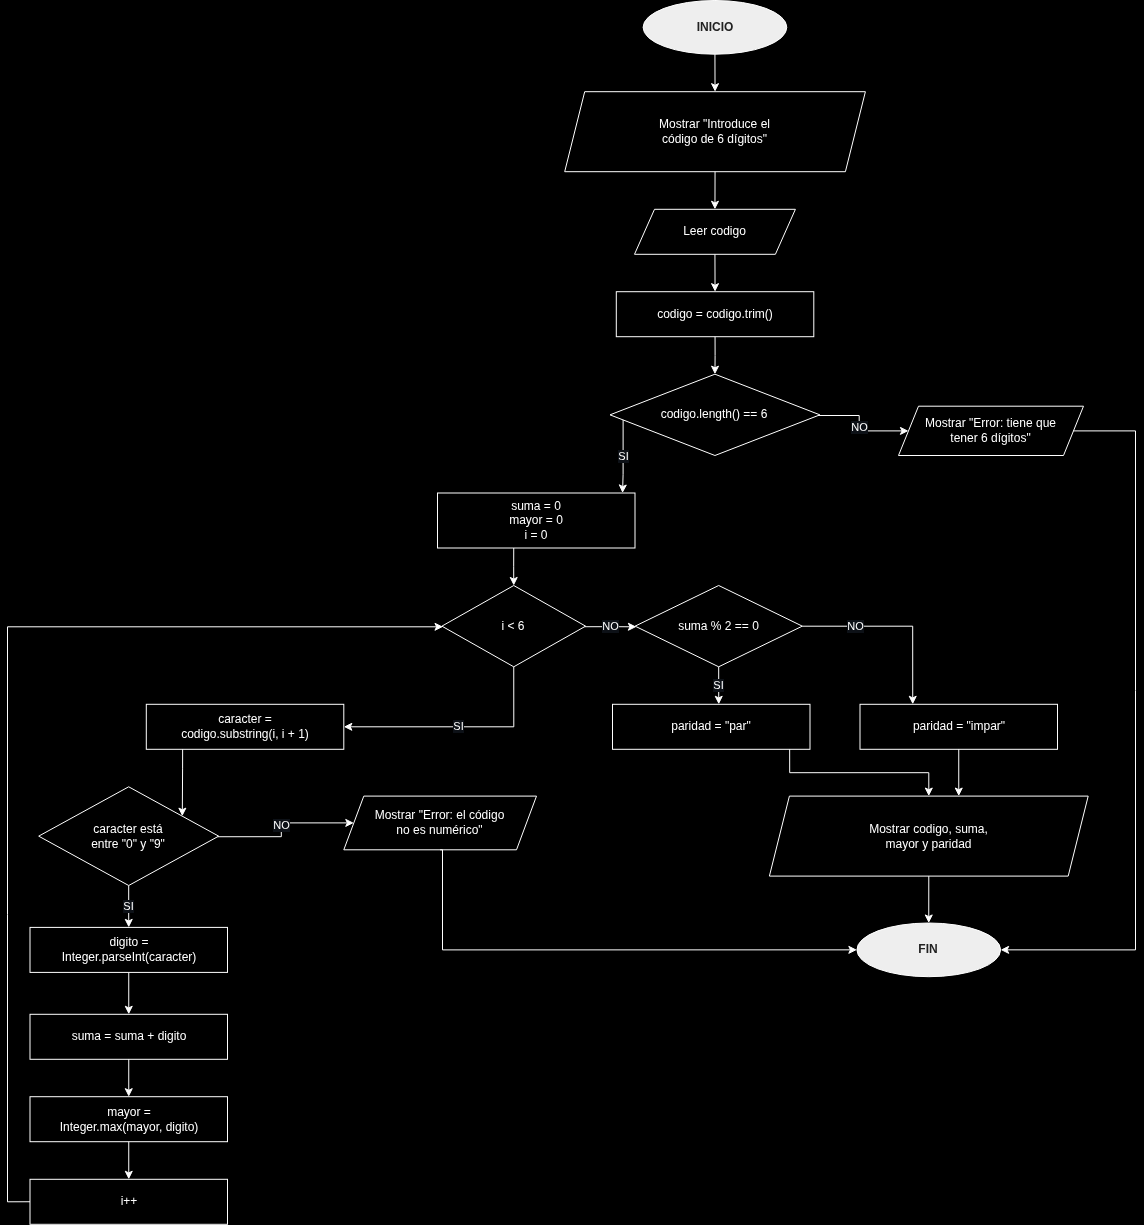

The diagram above was exported from draw.io. Its source (the exported page's mxGraphModel, read from the mxfile embedded in the PNG):
<mxGraphModel dx="1809" dy="578" grid="0" gridSize="10" guides="1" tooltips="1" connect="1" arrows="1" fold="1" page="1" pageScale="1" pageWidth="1200" pageHeight="1800" background="#000000" math="0" shadow="0">
  <root>
    <mxCell id="0" />
    <mxCell id="1" parent="0" />
    <mxCell id="n3" value="INICIO" style="ellipse;whiteSpace=wrap;html=1;fillColor=#EEEEEE;fontColor=#222222;fontStyle=1;strokeColor=#FFFFFF;fontSize=12;" parent="1" vertex="1">
      <mxGeometry x="635.6" width="143.7" height="53.7" as="geometry" />
    </mxCell>
    <mxCell id="n4" value="Mostrar &quot;Introduce el&lt;br&gt;código de 6 dígitos&quot;" style="shape=parallelogram;perimeter=parallelogramPerimeter;whiteSpace=wrap;html=1;fixedSize=1;fillColor=none;fontColor=#FFFFFF;strokeColor=#FFFFFF;fontSize=12;" parent="1" vertex="1">
      <mxGeometry x="557.2" y="91.2" width="300.7" height="80" as="geometry" />
    </mxCell>
    <mxCell id="n5" value="Leer codigo" style="shape=parallelogram;perimeter=parallelogramPerimeter;whiteSpace=wrap;html=1;fixedSize=1;fillColor=none;fontColor=#FFFFFF;strokeColor=#FFFFFF;fontSize=12;" parent="1" vertex="1">
      <mxGeometry x="627" y="208.8" width="160.9" height="45" as="geometry" />
    </mxCell>
    <mxCell id="n6" value="codigo = codigo.trim()" style="rounded=0;whiteSpace=wrap;html=1;fillColor=none;fontColor=#FFFFFF;strokeColor=#FFFFFF;fontSize=12;" parent="1" vertex="1">
      <mxGeometry x="608.8" y="291.2" width="197.5" height="45" as="geometry" />
    </mxCell>
    <mxCell id="n7" value="codigo.length() == 6" style="rhombus;whiteSpace=wrap;html=1;fillColor=none;fontColor=#FFFFFF;strokeColor=#FFFFFF;fontSize=12;" parent="1" vertex="1">
      <mxGeometry x="602.5" y="373.7" width="209.9" height="81.3" as="geometry" />
    </mxCell>
    <mxCell id="n8" value="Mostrar &quot;Error: tiene que&lt;br&gt;tener 6 dígitos&quot;" style="shape=parallelogram;perimeter=parallelogramPerimeter;whiteSpace=wrap;html=1;fixedSize=1;fillColor=none;fontColor=#FFFFFF;strokeColor=#FFFFFF;fontSize=12;" parent="1" vertex="1">
      <mxGeometry x="891" y="405.7" width="185" height="49.3" as="geometry" />
    </mxCell>
    <mxCell id="n9" value="suma = 0&lt;br&gt;mayor = 0&lt;br&gt;i = 0" style="rounded=0;whiteSpace=wrap;html=1;fillColor=none;fontColor=#FFFFFF;strokeColor=#FFFFFF;fontSize=12;" parent="1" vertex="1">
      <mxGeometry x="430" y="492.5" width="197.5" height="55" as="geometry" />
    </mxCell>
    <mxCell id="n10" value="i &amp;lt; 6" style="rhombus;whiteSpace=wrap;html=1;fillColor=none;fontColor=#FFFFFF;strokeColor=#FFFFFF;fontSize=12;" parent="1" vertex="1">
      <mxGeometry x="434.4" y="585" width="143.7" height="81.3" as="geometry" />
    </mxCell>
    <mxCell id="n11" value="caracter =&lt;br&gt;codigo.substring(i, i + 1)" style="rounded=0;whiteSpace=wrap;html=1;fillColor=none;fontColor=#FFFFFF;strokeColor=#FFFFFF;fontSize=12;" parent="1" vertex="1">
      <mxGeometry x="138.8" y="703.8" width="197.5" height="45" as="geometry" />
    </mxCell>
    <mxCell id="n12" value="caracter está&lt;br&gt;entre &quot;0&quot; y &quot;9&quot;" style="rhombus;whiteSpace=wrap;html=1;fillColor=none;fontColor=#FFFFFF;strokeColor=#FFFFFF;fontSize=12;" parent="1" vertex="1">
      <mxGeometry x="31.2" y="786.3" width="180" height="98.7" as="geometry" />
    </mxCell>
    <mxCell id="n13" value="Mostrar &quot;Error: el código&lt;br&gt;no es numérico&quot;" style="shape=parallelogram;perimeter=parallelogramPerimeter;whiteSpace=wrap;html=1;fixedSize=1;fillColor=none;fontColor=#FFFFFF;strokeColor=#FFFFFF;fontSize=12;" parent="1" vertex="1">
      <mxGeometry x="336.3" y="795.6" width="192.7" height="53.7" as="geometry" />
    </mxCell>
    <mxCell id="n14" value="digito =&lt;br&gt;Integer.parseInt(caracter)" style="rounded=0;whiteSpace=wrap;html=1;fillColor=none;fontColor=#FFFFFF;strokeColor=#FFFFFF;fontSize=12;" parent="1" vertex="1">
      <mxGeometry x="22.5" y="926.9" width="197.5" height="45" as="geometry" />
    </mxCell>
    <mxCell id="n15" value="suma = suma + digito" style="rounded=0;whiteSpace=wrap;html=1;fillColor=none;fontColor=#FFFFFF;strokeColor=#FFFFFF;fontSize=12;" parent="1" vertex="1">
      <mxGeometry x="22.5" y="1013.8" width="197.5" height="45" as="geometry" />
    </mxCell>
    <mxCell id="n16" value="mayor =&lt;br&gt;Integer.max(mayor, digito)" style="rounded=0;whiteSpace=wrap;html=1;fillColor=none;fontColor=#FFFFFF;strokeColor=#FFFFFF;fontSize=12;" parent="1" vertex="1">
      <mxGeometry x="22.5" y="1096.2" width="197.5" height="45" as="geometry" />
    </mxCell>
    <mxCell id="n17" value="i++" style="rounded=0;whiteSpace=wrap;html=1;fillColor=none;fontColor=#FFFFFF;strokeColor=#FFFFFF;fontSize=12;" parent="1" vertex="1">
      <mxGeometry x="22.5" y="1178.8" width="197.5" height="45" as="geometry" />
    </mxCell>
    <mxCell id="n18" value="suma % 2 == 0" style="rhombus;whiteSpace=wrap;html=1;fillColor=none;fontColor=#FFFFFF;strokeColor=#FFFFFF;fontSize=12;" parent="1" vertex="1">
      <mxGeometry x="627.6" y="585" width="167.2" height="81.3" as="geometry" />
    </mxCell>
    <mxCell id="n19" value="paridad = &quot;par&quot;" style="rounded=0;whiteSpace=wrap;html=1;fillColor=none;fontColor=#FFFFFF;strokeColor=#FFFFFF;fontSize=12;" parent="1" vertex="1">
      <mxGeometry x="605" y="703.8" width="197.5" height="45" as="geometry" />
    </mxCell>
    <mxCell id="n20" value="paridad = &quot;impar&quot;" style="rounded=0;whiteSpace=wrap;html=1;fillColor=none;fontColor=#FFFFFF;strokeColor=#FFFFFF;fontSize=12;" parent="1" vertex="1">
      <mxGeometry x="852.5" y="703.8" width="197.5" height="45" as="geometry" />
    </mxCell>
    <mxCell id="n21" value="Mostrar codigo, suma,&lt;br&gt;mayor y paridad" style="shape=parallelogram;perimeter=parallelogramPerimeter;whiteSpace=wrap;html=1;fixedSize=1;fillColor=none;fontColor=#FFFFFF;strokeColor=#FFFFFF;fontSize=12;" parent="1" vertex="1">
      <mxGeometry x="761.9" y="795.6" width="318.8" height="80" as="geometry" />
    </mxCell>
    <mxCell id="n22" value="FIN" style="ellipse;whiteSpace=wrap;html=1;fillColor=#EEEEEE;fontColor=#222222;fontStyle=1;strokeColor=#FFFFFF;fontSize=12;" parent="1" vertex="1">
      <mxGeometry x="849.4" y="922.5" width="143.7" height="53.7" as="geometry" />
    </mxCell>
    <mxCell id="e0" value="" style="edgeStyle=orthogonalEdgeStyle;endArrow=classic;html=1;rounded=0;strokeColor=#FFFFFF;fontColor=#FFFFFF;labelBackgroundColor=#0D1117;fontSize=11;exitX=0.5;exitY=1;exitDx=0;exitDy=0;entryX=0.5;entryY=0;entryDx=0;entryDy=0;" parent="1" source="n3" target="n4" edge="1">
      <mxGeometry relative="1" as="geometry" />
    </mxCell>
    <mxCell id="e1" value="" style="edgeStyle=orthogonalEdgeStyle;endArrow=classic;html=1;rounded=0;strokeColor=#FFFFFF;fontColor=#FFFFFF;labelBackgroundColor=#0D1117;fontSize=11;exitX=0.5;exitY=1;exitDx=0;exitDy=0;entryX=0.5;entryY=0;entryDx=0;entryDy=0;" parent="1" source="n4" target="n5" edge="1">
      <mxGeometry relative="1" as="geometry" />
    </mxCell>
    <mxCell id="e2" value="" style="edgeStyle=orthogonalEdgeStyle;endArrow=classic;html=1;rounded=0;strokeColor=#FFFFFF;fontColor=#FFFFFF;labelBackgroundColor=#0D1117;fontSize=11;exitX=0.5;exitY=1;exitDx=0;exitDy=0;entryX=0.5;entryY=0;entryDx=0;entryDy=0;" parent="1" source="n5" target="n6" edge="1">
      <mxGeometry relative="1" as="geometry" />
    </mxCell>
    <mxCell id="e3" value="" style="edgeStyle=orthogonalEdgeStyle;endArrow=classic;html=1;rounded=0;strokeColor=#FFFFFF;fontColor=#FFFFFF;labelBackgroundColor=#0D1117;fontSize=11;exitX=0.5;exitY=1;exitDx=0;exitDy=0;entryX=0.5;entryY=0;entryDx=0;entryDy=0;" parent="1" source="n6" target="n7" edge="1">
      <mxGeometry relative="1" as="geometry" />
    </mxCell>
    <mxCell id="e4" value="NO" style="edgeStyle=orthogonalEdgeStyle;endArrow=classic;html=1;rounded=0;strokeColor=#FFFFFF;fontColor=#FFFFFF;labelBackgroundColor=#0D1117;fontSize=11;exitX=0.994;exitY=0.508;exitDx=0;exitDy=0;" parent="1" source="n7" target="n8" edge="1">
      <mxGeometry relative="1" as="geometry" />
    </mxCell>
    <mxCell id="e5" value="SI" style="edgeStyle=orthogonalEdgeStyle;endArrow=classic;html=1;rounded=0;strokeColor=#FFFFFF;fontColor=#FFFFFF;labelBackgroundColor=#0D1117;fontSize=11;exitX=0.059;exitY=0.563;exitDx=0;exitDy=0;entryX=0.937;entryY=0;entryDx=0;entryDy=0;" parent="1" source="n7" target="n9" edge="1">
      <mxGeometry relative="1" as="geometry" />
    </mxCell>
    <mxCell id="e6" value="" style="edgeStyle=orthogonalEdgeStyle;endArrow=classic;html=1;rounded=0;strokeColor=#FFFFFF;fontColor=#FFFFFF;labelBackgroundColor=#0D1117;fontSize=11;entryX=1;entryY=0.512;entryDx=0;entryDy=0;" parent="1" source="n8" target="n22" edge="1">
      <mxGeometry x="-0.0296" relative="1" as="geometry">
        <Array as="points">
          <mxPoint x="1128" y="430.4" />
          <mxPoint x="1128" y="949.4" />
        </Array>
      </mxGeometry>
    </mxCell>
    <mxCell id="e7" value="" style="edgeStyle=orthogonalEdgeStyle;endArrow=classic;html=1;rounded=0;strokeColor=#FFFFFF;fontColor=#FFFFFF;labelBackgroundColor=#0D1117;fontSize=11;exitX=0.386;exitY=1;exitDx=0;exitDy=0;entryX=0.5;entryY=0;entryDx=0;entryDy=0;" parent="1" source="n9" target="n10" edge="1">
      <mxGeometry relative="1" as="geometry" />
    </mxCell>
    <mxCell id="e8" value="SI" style="edgeStyle=orthogonalEdgeStyle;endArrow=classic;html=1;rounded=0;strokeColor=#FFFFFF;fontColor=#FFFFFF;labelBackgroundColor=#0D1117;fontSize=11;exitX=0.5;exitY=1;exitDx=0;exitDy=0;entryX=1;entryY=0.5;entryDx=0;entryDy=0;" parent="1" source="n10" target="n11" edge="1">
      <mxGeometry relative="1" as="geometry">
        <Array as="points">
          <mxPoint x="506.2" y="726.2" />
        </Array>
      </mxGeometry>
    </mxCell>
    <mxCell id="e9" value="NO" style="edgeStyle=orthogonalEdgeStyle;endArrow=classic;html=1;rounded=0;strokeColor=#FFFFFF;fontColor=#FFFFFF;labelBackgroundColor=#0D1117;fontSize=11;exitX=0.995;exitY=0.507;exitDx=0;exitDy=0;entryX=0.008;entryY=0.508;entryDx=0;entryDy=0;" parent="1" source="n10" target="n18" edge="1">
      <mxGeometry relative="1" as="geometry" />
    </mxCell>
    <mxCell id="e10" value="" style="edgeStyle=orthogonalEdgeStyle;endArrow=classic;html=1;rounded=0;strokeColor=#FFFFFF;fontColor=#FFFFFF;labelBackgroundColor=#0D1117;fontSize=11;exitX=0.184;exitY=1;exitDx=0;exitDy=0;entryX=0.799;entryY=0.297;entryDx=0;entryDy=0;" parent="1" source="n11" target="n12" edge="1">
      <mxGeometry relative="1" as="geometry" />
    </mxCell>
    <mxCell id="e11" value="NO" style="edgeStyle=orthogonalEdgeStyle;endArrow=classic;html=1;rounded=0;strokeColor=#FFFFFF;fontColor=#FFFFFF;labelBackgroundColor=#0D1117;fontSize=11;exitX=0.995;exitY=0.506;exitDx=0;exitDy=0;" parent="1" source="n12" target="n13" edge="1">
      <mxGeometry relative="1" as="geometry" />
    </mxCell>
    <mxCell id="e12" value="SI" style="edgeStyle=orthogonalEdgeStyle;endArrow=classic;html=1;rounded=0;strokeColor=#FFFFFF;fontColor=#FFFFFF;labelBackgroundColor=#0D1117;fontSize=11;exitX=0.5;exitY=1;exitDx=0;exitDy=0;entryX=0.5;entryY=0;entryDx=0;entryDy=0;" parent="1" source="n12" target="n14" edge="1">
      <mxGeometry relative="1" as="geometry" />
    </mxCell>
    <mxCell id="e13" value="" style="edgeStyle=orthogonalEdgeStyle;endArrow=classic;html=1;rounded=0;strokeColor=#FFFFFF;fontColor=#FFFFFF;labelBackgroundColor=#0D1117;fontSize=11;exitX=0.5;exitY=1;exitDx=0;exitDy=0;entryX=0;entryY=0.512;entryDx=0;entryDy=0;" parent="1" source="n13" target="n22" edge="1">
      <mxGeometry relative="1" as="geometry">
        <Array as="points">
          <mxPoint x="435" y="950" />
        </Array>
      </mxGeometry>
    </mxCell>
    <mxCell id="e14" value="" style="edgeStyle=orthogonalEdgeStyle;endArrow=classic;html=1;rounded=0;strokeColor=#FFFFFF;fontColor=#FFFFFF;labelBackgroundColor=#0D1117;fontSize=11;exitX=0.5;exitY=1;exitDx=0;exitDy=0;entryX=0.5;entryY=0;entryDx=0;entryDy=0;" parent="1" source="n14" target="n15" edge="1">
      <mxGeometry relative="1" as="geometry" />
    </mxCell>
    <mxCell id="e15" value="" style="edgeStyle=orthogonalEdgeStyle;endArrow=classic;html=1;rounded=0;strokeColor=#FFFFFF;fontColor=#FFFFFF;labelBackgroundColor=#0D1117;fontSize=11;exitX=0.5;exitY=1;exitDx=0;exitDy=0;entryX=0.5;entryY=0;entryDx=0;entryDy=0;" parent="1" source="n15" target="n16" edge="1">
      <mxGeometry relative="1" as="geometry" />
    </mxCell>
    <mxCell id="e16" value="" style="edgeStyle=orthogonalEdgeStyle;endArrow=classic;html=1;rounded=0;strokeColor=#FFFFFF;fontColor=#FFFFFF;labelBackgroundColor=#0D1117;fontSize=11;exitX=0.5;exitY=1;exitDx=0;exitDy=0;entryX=0.5;entryY=0;entryDx=0;entryDy=0;" parent="1" source="n16" target="n17" edge="1">
      <mxGeometry relative="1" as="geometry" />
    </mxCell>
    <mxCell id="e17" value="" style="edgeStyle=orthogonalEdgeStyle;endArrow=classic;html=1;rounded=0;strokeColor=#FFFFFF;fontColor=#FFFFFF;labelBackgroundColor=#0D1117;fontSize=11;exitX=0;exitY=0.499;exitDx=0;exitDy=0;entryX=0.007;entryY=0.508;entryDx=0;entryDy=0;" parent="1" source="n17" target="n10" edge="1">
      <mxGeometry relative="1" as="geometry">
        <Array as="points">
          <mxPoint y="1201.2" />
          <mxPoint y="626.2" />
        </Array>
      </mxGeometry>
    </mxCell>
    <mxCell id="e18" value="SI" style="edgeStyle=orthogonalEdgeStyle;endArrow=classic;html=1;rounded=0;strokeColor=#FFFFFF;fontColor=#FFFFFF;labelBackgroundColor=#0D1117;fontSize=11;exitX=0.5;exitY=1;exitDx=0;exitDy=0;entryX=0.538;entryY=0;entryDx=0;entryDy=0;" parent="1" source="n18" target="n19" edge="1">
      <mxGeometry relative="1" as="geometry" />
    </mxCell>
    <mxCell id="e19" value="NO" style="edgeStyle=orthogonalEdgeStyle;endArrow=classic;html=1;rounded=0;strokeColor=#FFFFFF;fontColor=#FFFFFF;labelBackgroundColor=#0D1117;fontSize=11;entryX=0.267;entryY=0;entryDx=0;entryDy=0;" parent="1" source="n18" target="n20" edge="1">
      <mxGeometry x="-0.4432" relative="1" as="geometry">
        <Array as="points">
          <mxPoint x="905.2" y="625.7" />
        </Array>
      </mxGeometry>
    </mxCell>
    <mxCell id="e20" value="" style="edgeStyle=orthogonalEdgeStyle;endArrow=classic;html=1;rounded=0;strokeColor=#FFFFFF;fontColor=#FFFFFF;labelBackgroundColor=#0D1117;fontSize=11;exitX=0.897;exitY=1;exitDx=0;exitDy=0;" parent="1" source="n19" target="n21" edge="1">
      <mxGeometry x="0.2157" relative="1" as="geometry" />
    </mxCell>
    <mxCell id="e21" value="" style="edgeStyle=orthogonalEdgeStyle;endArrow=classic;html=1;rounded=0;strokeColor=#FFFFFF;fontColor=#FFFFFF;labelBackgroundColor=#0D1117;fontSize=11;exitX=0.5;exitY=1;exitDx=0;exitDy=0;entryX=0.594;entryY=0;entryDx=0;entryDy=0;" parent="1" source="n20" target="n21" edge="1">
      <mxGeometry relative="1" as="geometry" />
    </mxCell>
    <mxCell id="e22" value="" style="edgeStyle=orthogonalEdgeStyle;endArrow=classic;html=1;rounded=0;strokeColor=#FFFFFF;fontColor=#FFFFFF;labelBackgroundColor=#0D1117;fontSize=11;exitX=0.5;exitY=1;exitDx=0;exitDy=0;entryX=0.5;entryY=0;entryDx=0;entryDy=0;" parent="1" source="n21" target="n22" edge="1">
      <mxGeometry relative="1" as="geometry" />
    </mxCell>
  </root>
</mxGraphModel>